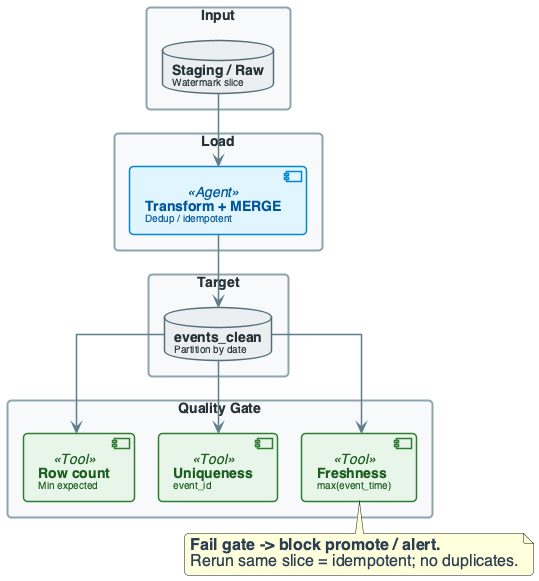

The diagram above was rendered by PlantUML. Its source (embedded in the PNG):
@startuml
'=================================================
' CANONICAL DIAGRAM TEMPLATE - DATA ENGINEERING
'=================================================

top to bottom direction
skinparam linetype ortho
skinparam shadowing false
skinparam roundcorner 8
skinparam handwritten false
skinparam nodesep 24
skinparam ranksep 28

'-------------------------
' FONT & GLOBAL STYLE
'-------------------------
skinparam defaultFontName "Segoe UI, Helvetica, sans-serif"
skinparam defaultFontSize 16
skinparam defaultFontColor #2C3E50

'-------------------------
' GENERIC BOX STYLE
'-------------------------
skinparam rectangle {
    BackgroundColor #F8F9FA
    BorderColor #90A4AE
    BorderThickness 2
    FontColor #263238
    FontSize 14
    FontStyle bold
    Padding 20
}

skinparam component {
    BackgroundColor #FFFFFF
    BorderColor #78909C
    BorderThickness 1.5
    FontSize 14
    Padding 12
}

skinparam database {
    BackgroundColor #ECEFF1
    BorderColor #546E7A
    BorderThickness 1.5
    FontSize 14
    FontColor #263238
}

skinparam arrow {
    Color #607D8B
    Thickness 1.5
    FontSize 11
    FontColor #546E7A
}

'-------------------------
' SEMANTIC STEREOTYPES
'-------------------------
skinparam component<<UI>> {
    BorderColor #8E24AA
    BackgroundColor #F3E5F5
    FontColor #4A148C
}

skinparam component<<Agent>> {
    BorderColor #0288D1
    BackgroundColor #E1F5FE
    FontColor #01579B
}

skinparam component<<Tool>> {
    BorderColor #2E7D32
    BackgroundColor #E8F5E9
    FontColor #1B5E20
}

skinparam component<<Config>> {
    BorderColor #F57C00
    BackgroundColor #FFF3E0
    FontColor #E65100
}

skinparam component<<Bad>> {
    BorderColor #C62828
    BackgroundColor #FFEBEE
    FontColor #B71C1C
}

skinparam component<<V1>> {
    BorderColor #F57C00
    BackgroundColor #FFF3E0
    FontColor #E65100
}

skinparam component<<V2>> {
    BorderColor #2E7D32
    BackgroundColor #E8F5E9
    FontColor #1B5E20
}

skinparam component<<up>> {
    BackgroundColor #E8F5E9
    BorderColor #2E7D32
}

skinparam component<<down>> {
    BackgroundColor #FFEBEE
    BorderColor #C62828
}

skinparam database<<up>> {
    BackgroundColor #E8F5E9
    BorderColor #2E7D32
}

skinparam database<<down>> {
    BackgroundColor #FFEBEE
    BorderColor #C62828
}

skinparam component<<success>> {
    BackgroundColor #E8F5E9
    BorderColor #2E7D32
}

skinparam component<<failure>> {
    BackgroundColor #FFEBEE
    BorderColor #C62828
}

'=================================================

rectangle "Input" #F8F9FA {
    database "**Staging / Raw**\n<size:10>Watermark slice</size>" as INP
}

rectangle "Load" #F8F9FA {
    component "**Transform + MERGE**\n<size:10>Dedup / idempotent</size>" as LOAD_STEP <<Agent>>
}

rectangle "Target" #F8F9FA {
    database "**events_clean**\n<size:10>Partition by date</size>" as TGT
}

rectangle "Quality Gate" #F8F9FA {
    component "**Row count**\n<size:10>Min expected</size>" as Q1 <<Tool>>
    component "**Uniqueness**\n<size:10>event_id</size>" as Q2 <<Tool>>
    component "**Freshness**\n<size:10>max(event_time)</size>" as Q3 <<Tool>>
}

INP --> LOAD_STEP
LOAD_STEP --> TGT
TGT --> Q1
TGT --> Q2
TGT --> Q3

note bottom of Q3 : **Fail gate -> block promote / alert.**\nRerun same slice = idempotent; no duplicates.

@enduml